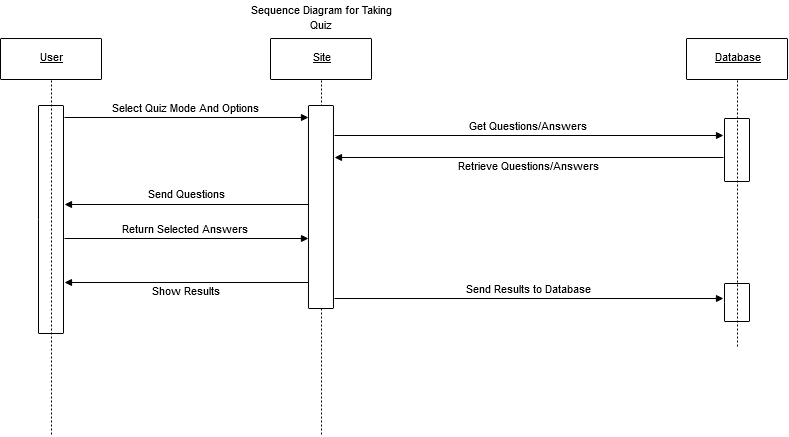

The diagram above was exported from draw.io. Its source (the exported page's mxGraphModel, read from the mxfile embedded in the PNG):
<mxGraphModel dx="1102" dy="601" grid="1" gridSize="10" guides="1" tooltips="1" connect="1" arrows="1" fold="1" page="1" pageScale="1" pageWidth="850" pageHeight="1100" math="0" shadow="0">
  <root>
    <mxCell id="0" />
    <mxCell id="1" parent="0" />
    <mxCell id="2" style="vsdxID=1;fillColor=none;gradientColor=none;strokeColor=none;strokeWidth=0;spacingTop=-3;spacingBottom=-3;spacingLeft=-3;spacingRight=-3;labelBackgroundColor=none;rounded=0;html=1;whiteSpace=wrap;" parent="1" vertex="1">
      <mxGeometry x="346" y="34" width="152" height="38" as="geometry" />
    </mxCell>
    <mxCell id="3" style="vsdxID=2;fillColor=#ffffff;gradientColor=none;shape=stencil(UzV2Ls5ILEhVNTIoLinKz04tz0wpyVA1dlE1MsrMy0gtyiwBslSNXVWNndPyi1LTi/JL81Ig/IJEkEoQKze/DGRCBUSfroGegSFIl5FBJUQEKGAKFnCDqM/JzENSb2mpZ2lJkXpDA/w6MF1Eug509UAGIgCAHPTQAQpBQtbYFQA=);strokeColor=#000000;strokeWidth=0;spacingTop=-3;spacingBottom=-3;spacingLeft=-3;spacingRight=-3;labelBackgroundColor=none;rounded=0;html=1;whiteSpace=wrap;" parent="2" vertex="1">
      <mxGeometry width="152" height="38" as="geometry" />
    </mxCell>
    <mxCell id="4" value="&lt;p style=&quot;align:center;margin-left:0;margin-right:0;margin-top:0px;margin-bottom:0px;text-indent:0;valign:middle;direction:ltr;&quot;&gt;&lt;font style=&quot;font-size:11px;font-family:Arial;color:#000000;direction:ltr;letter-spacing:0px;line-height:100%;opacity:1&quot;&gt;Sequence Diagram for Taking Quiz&lt;/font&gt;&lt;/p&gt;" style="text;vsdxID=1;fillColor=none;gradientColor=none;strokeColor=none;strokeWidth=0;spacingTop=-3;spacingBottom=-3;spacingLeft=-3;spacingRight=-3;labelBackgroundColor=none;rounded=0;html=1;whiteSpace=wrap;verticalAlign=middle;align=center;;html=1;" parent="2" vertex="1">
      <mxGeometry y="-0.1" width="152.4" height="38.1" as="geometry" />
    </mxCell>
    <mxCell id="5" style="vsdxID=3;fillColor=none;gradientColor=none;strokeColor=none;spacingTop=-3;spacingBottom=-3;spacingLeft=-3;spacingRight=-3;labelBackgroundColor=none;rounded=0;html=1;whiteSpace=wrap;" parent="1" vertex="1">
      <mxGeometry x="101" y="72" width="101" height="41" as="geometry" />
    </mxCell>
    <mxCell id="6" style="vsdxID=4;fillColor=#ffffff;gradientColor=none;shape=stencil(pZFLDsIwDERP4y1yEiEOUMoFOEFEDLEISZWG7+lJaypVFSvY2TPPsjUG0/TedgQa+5LTme7sigezBa05espcagWmBdMcU6ZTTtfopO9sJTWOCjmZUQOt0ebDnl8kGq6M2qzFkMlLug0bHx9frOdEo7A7YQPHGavwH3rqv8I/o8sbajFGI6FxCJLs3F9GWSV5g2nf);strokeColor=#000000;spacingTop=-3;spacingBottom=-3;spacingLeft=-3;spacingRight=-3;labelBackgroundColor=none;rounded=1;html=1;whiteSpace=wrap;" parent="5" vertex="1">
      <mxGeometry width="101" height="41" as="geometry" />
    </mxCell>
    <mxCell id="7" value="&lt;p style=&quot;align:center;margin-left:0;margin-right:0;margin-top:0px;margin-bottom:0px;text-indent:0;valign:middle;direction:ltr;&quot;&gt;&lt;font style=&quot;font-size:11px;font-family:Arial;color:#000000;direction:ltr;letter-spacing:0px;line-height:100%;opacity:1&quot;&gt;&lt;u&gt;User&lt;/u&gt;&lt;/font&gt;&lt;/p&gt;" style="text;vsdxID=3;fillColor=none;gradientColor=none;strokeColor=none;spacingTop=-3;spacingBottom=-3;spacingLeft=-3;spacingRight=-3;labelBackgroundColor=none;rounded=0;html=1;whiteSpace=wrap;verticalAlign=middle;align=center;;html=1;" parent="5" vertex="1">
      <mxGeometry y="-0.48" width="101.6" height="41.91" as="geometry" />
    </mxCell>
    <mxCell id="8" style="vsdxID=5;fillColor=none;gradientColor=none;strokeColor=none;spacingTop=-3;spacingBottom=-3;spacingLeft=-3;spacingRight=-3;labelBackgroundColor=none;rounded=0;html=1;whiteSpace=wrap;" parent="1" vertex="1">
      <mxGeometry x="371" y="72" width="101" height="41" as="geometry" />
    </mxCell>
    <mxCell id="9" style="vsdxID=6;fillColor=#ffffff;gradientColor=none;shape=stencil(pZFLDsIwDERP4y1yEiEOUMoFOEFEDLEISZWG7+lJaypVFSvY2TPPsjUG0/TedgQa+5LTme7sigezBa05espcagWmBdMcU6ZTTtfopO9sJTWOCjmZUQOt0ebDnl8kGq6M2qzFkMlLug0bHx9frOdEo7A7YQPHGavwH3rqv8I/o8sbajFGI6FxCJLs3F9GWSV5g2nf);strokeColor=#000000;spacingTop=-3;spacingBottom=-3;spacingLeft=-3;spacingRight=-3;labelBackgroundColor=none;rounded=1;html=1;whiteSpace=wrap;" parent="8" vertex="1">
      <mxGeometry width="101" height="41" as="geometry" />
    </mxCell>
    <mxCell id="10" value="&lt;p style=&quot;align:center;margin-left:0;margin-right:0;margin-top:0px;margin-bottom:0px;text-indent:0;valign:middle;direction:ltr;&quot;&gt;&lt;font style=&quot;font-size:11px;font-family:Arial;color:#000000;direction:ltr;letter-spacing:0px;line-height:100%;opacity:1&quot;&gt;&lt;u&gt;Site&lt;/u&gt;&lt;/font&gt;&lt;/p&gt;" style="text;vsdxID=5;fillColor=none;gradientColor=none;strokeColor=none;spacingTop=-3;spacingBottom=-3;spacingLeft=-3;spacingRight=-3;labelBackgroundColor=none;rounded=0;html=1;whiteSpace=wrap;verticalAlign=middle;align=center;;html=1;" parent="8" vertex="1">
      <mxGeometry y="-0.48" width="101.6" height="41.91" as="geometry" />
    </mxCell>
    <mxCell id="11" style="vsdxID=7;fillColor=none;gradientColor=none;strokeColor=none;spacingTop=-3;spacingBottom=-3;spacingLeft=-3;spacingRight=-3;labelBackgroundColor=none;rounded=0;html=1;whiteSpace=wrap;" parent="1" vertex="1">
      <mxGeometry x="787" y="72" width="101" height="41" as="geometry" />
    </mxCell>
    <mxCell id="12" style="vsdxID=8;fillColor=#ffffff;gradientColor=none;shape=stencil(pZFLDsIwDERP4y1yEiEOUMoFOEFEDLEISZWG7+lJaypVFSvY2TPPsjUG0/TedgQa+5LTme7sigezBa05espcagWmBdMcU6ZTTtfopO9sJTWOCjmZUQOt0ebDnl8kGq6M2qzFkMlLug0bHx9frOdEo7A7YQPHGavwH3rqv8I/o8sbajFGI6FxCJLs3F9GWSV5g2nf);strokeColor=#000000;spacingTop=-3;spacingBottom=-3;spacingLeft=-3;spacingRight=-3;labelBackgroundColor=none;rounded=1;html=1;whiteSpace=wrap;" parent="11" vertex="1">
      <mxGeometry width="101" height="41" as="geometry" />
    </mxCell>
    <mxCell id="13" value="&lt;p style=&quot;align:center;margin-left:0;margin-right:0;margin-top:0px;margin-bottom:0px;text-indent:0;valign:middle;direction:ltr;&quot;&gt;&lt;font style=&quot;font-size:11px;font-family:Arial;color:#000000;direction:ltr;letter-spacing:0px;line-height:100%;opacity:1&quot;&gt;&lt;u&gt;Database&lt;/u&gt;&lt;/font&gt;&lt;/p&gt;" style="text;vsdxID=7;fillColor=none;gradientColor=none;strokeColor=none;spacingTop=-3;spacingBottom=-3;spacingLeft=-3;spacingRight=-3;labelBackgroundColor=none;rounded=0;html=1;whiteSpace=wrap;verticalAlign=middle;align=center;;html=1;" parent="11" vertex="1">
      <mxGeometry y="-0.48" width="101.6" height="41.91" as="geometry" />
    </mxCell>
    <mxCell id="41" style="vsdxID=10;edgeStyle=none;dashed=1;dashPattern=2.00 2.00;startArrow=none;endArrow=none;startSize=5;endSize=5;strokeColor=#000000;spacingTop=-3;spacingBottom=-3;spacingLeft=-3;spacingRight=-3;verticalAlign=middle;html=1;labelBackgroundColor=none;rounded=0;" parent="1" edge="1">
      <mxGeometry relative="1" as="geometry">
        <mxPoint as="offset" />
        <Array as="points" />
        <mxPoint x="422" y="114" as="sourcePoint" />
        <mxPoint x="422" y="469" as="targetPoint" />
      </mxGeometry>
    </mxCell>
    <mxCell id="14" style="vsdxID=12;fillColor=none;gradientColor=none;strokeColor=none;spacingTop=-3;spacingBottom=-3;spacingLeft=-3;spacingRight=-3;labelBackgroundColor=none;rounded=0;html=1;whiteSpace=wrap;" parent="1" vertex="1">
      <mxGeometry x="139" y="139" width="25" height="228" as="geometry" />
    </mxCell>
    <mxCell id="15" style="vsdxID=13;fillColor=#ffffff;gradientColor=none;shape=stencil(nZBLDsIwDERP4y1KYiEOUMoFOEFEDbEISZWG8jk9aQ1SQKy688y8kaUBbAZnewKjhpzimW7cZQe4BWM4OEqcywXYAjbHmOiU4jV0ontbSKNmhzrp6Ik2yqbDnp8knlqh3qwlkOYljtPH+zuX6FGrnYCeQwVqtRj96L/wYvQLLMe8iGzF3sugdf67YLFkfWxf);strokeColor=#000000;spacingTop=-3;spacingBottom=-3;spacingLeft=-3;spacingRight=-3;labelBackgroundColor=none;rounded=1;html=1;whiteSpace=wrap;" parent="14" vertex="1">
      <mxGeometry width="25" height="228" as="geometry" />
    </mxCell>
    <mxCell id="16" style="vsdxID=14;fillColor=none;gradientColor=none;strokeColor=none;spacingTop=-3;spacingBottom=-3;spacingLeft=-3;spacingRight=-3;labelBackgroundColor=none;rounded=0;html=1;whiteSpace=wrap;" parent="1" vertex="1">
      <mxGeometry x="409" y="139" width="25" height="203" as="geometry" />
    </mxCell>
    <mxCell id="17" style="vsdxID=15;fillColor=#ffffff;gradientColor=none;shape=stencil(nZFNDsIgEIVPM0vJADHKutYLeIJGUIgIDcXf00sZF1UTE93NvPe9MHmAbAbb9QYEDjnFg7k4nS3IFQjhgjXJ5TKBbEE2u5jMPsVT0LT3XSEFVsVoyvCRFtil7cbdDWnIJF/MyaDkMZ7HF6/kz5DhkuzbM1G3NcHehQmsFFPif5jjF/zzkB/xF7gMtSHqznlPBU/990aLRL8h2wc=);strokeColor=#000000;spacingTop=-3;spacingBottom=-3;spacingLeft=-3;spacingRight=-3;labelBackgroundColor=none;rounded=1;html=1;whiteSpace=wrap;" parent="16" vertex="1">
      <mxGeometry width="25" height="203" as="geometry" />
    </mxCell>
    <mxCell id="18" style="vsdxID=16;fillColor=none;gradientColor=none;strokeColor=none;spacingTop=-3;spacingBottom=-3;spacingLeft=-3;spacingRight=-3;labelBackgroundColor=none;rounded=0;html=1;whiteSpace=wrap;" parent="1" vertex="1">
      <mxGeometry x="825" y="152" width="25" height="63" as="geometry" />
    </mxCell>
    <mxCell id="19" style="vsdxID=17;fillColor=#ffffff;gradientColor=none;shape=stencil(nZBLDsIwDERP4y1KYiEOUMoFOEFEDbEISZWG8jk9aQ1SQKy688y8kaUBbAZnewKjhpzimW7cZQe4BWM4OEqcywXYAjbHmOiU4jV0ontbSKNmhzrp6Ik2yqbDnp8knlqh3qwlkOYljtPH+zuX6FGrnYCeQwVqtRj96L/wYvQLLMe8iGzF3sugdf67YLFkfWxf);strokeColor=#000000;spacingTop=-3;spacingBottom=-3;spacingLeft=-3;spacingRight=-3;labelBackgroundColor=none;rounded=1;html=1;whiteSpace=wrap;" parent="18" vertex="1">
      <mxGeometry width="25" height="63" as="geometry" />
    </mxCell>
    <mxCell id="20" style="vsdxID=24;fillColor=none;gradientColor=none;strokeColor=none;spacingTop=-3;spacingBottom=-3;spacingLeft=-3;spacingRight=-3;labelBackgroundColor=none;rounded=0;html=1;whiteSpace=wrap;" parent="1" vertex="1">
      <mxGeometry x="825" y="317" width="25" height="38" as="geometry" />
    </mxCell>
    <mxCell id="21" style="vsdxID=25;fillColor=#ffffff;gradientColor=none;shape=stencil(nZBLDsIwDERP4y1KYiEOUMoFOEFEDbEISZWG8jk9aQ1SQKy688y8kaUBbAZnewKjhpzimW7cZQe4BWM4OEqcywXYAjbHmOiU4jV0ontbSKNmhzrp6Ik2yqbDnp8knlqh3qwlkOYljtPH+zuX6FGrnYCeQwVqtRj96L/wYvQLLMe8iGzF3sugdf67YLFkfWxf);strokeColor=#000000;spacingTop=-3;spacingBottom=-3;spacingLeft=-3;spacingRight=-3;labelBackgroundColor=none;rounded=1;html=1;whiteSpace=wrap;" parent="20" vertex="1">
      <mxGeometry width="25" height="38" as="geometry" />
    </mxCell>
    <mxCell id="30" parent="1" vertex="1">
      <mxGeometry x="152" y="469" as="geometry" />
    </mxCell>
    <mxCell id="31" style="vsdxID=9;edgeStyle=none;dashed=1;dashPattern=2.00 2.00;startArrow=none;endArrow=none;startSize=5;endSize=5;strokeColor=#000000;spacingTop=-3;spacingBottom=-3;spacingLeft=-3;spacingRight=-3;verticalAlign=middle;html=1;labelBackgroundColor=none;rounded=0;exitX=0.504950495049505;exitY=1.024390243902439;exitDx=0;exitDy=0;exitPerimeter=0;" parent="1" source="5" target="30" edge="1">
      <mxGeometry relative="1" as="geometry">
        <mxPoint as="offset" />
        <Array as="points" />
      </mxGeometry>
    </mxCell>
    <mxCell id="32" parent="1" vertex="1">
      <mxGeometry x="838" y="381" as="geometry" />
    </mxCell>
    <mxCell id="33" style="vsdxID=11;edgeStyle=none;dashed=1;dashPattern=2.00 2.00;startArrow=none;endArrow=none;startSize=5;endSize=5;strokeColor=#000000;spacingTop=-3;spacingBottom=-3;spacingLeft=-3;spacingRight=-3;verticalAlign=middle;html=1;labelBackgroundColor=none;rounded=0;exitX=0.504950495049505;exitY=1.024390243902439;exitDx=0;exitDy=0;exitPerimeter=0;" parent="1" source="11" target="32" edge="1">
      <mxGeometry relative="1" as="geometry">
        <mxPoint as="offset" />
        <Array as="points" />
      </mxGeometry>
    </mxCell>
    <mxCell id="34" value="&lt;p style=&quot;align:center;margin-left:0;margin-right:0;margin-top:0px;margin-bottom:0px;text-indent:0;valign:middle;direction:ltr;&quot;&gt;&lt;font style=&quot;font-size:11px;font-family:Arial;color:#000000;direction:ltr;letter-spacing:0px;line-height:100%;opacity:1&quot;&gt;Send Results to Database&lt;/font&gt;&lt;/p&gt;" style="vsdxID=26;edgeStyle=none;startArrow=none;endArrow=block;startSize=5;endSize=5;strokeColor=#000000;spacingTop=-3;spacingBottom=-3;spacingLeft=-3;spacingRight=-3;verticalAlign=middle;html=1;labelBackgroundColor=none;rounded=0;align=center;exitX=1.04;exitY=0.9507389162561576;exitDx=0;exitDy=0;exitPerimeter=0;entryX=-0.04;entryY=0.39473684210526316;entryDx=0;entryDy=0;entryPerimeter=0;" parent="1" source="16" target="20" edge="1">
      <mxGeometry relative="1" as="geometry">
        <mxPoint x="-1" y="-9" as="offset" />
        <Array as="points" />
      </mxGeometry>
    </mxCell>
    <mxCell id="35" value="&lt;p style=&quot;align:center;margin-left:0;margin-right:0;margin-top:0px;margin-bottom:0px;text-indent:0;valign:middle;direction:ltr;&quot;&gt;&lt;font style=&quot;font-size:11px;font-family:Arial;color:#000000;direction:ltr;letter-spacing:0px;line-height:100%;opacity:1&quot;&gt;Show Results&lt;/font&gt;&lt;/p&gt;" style="vsdxID=23;edgeStyle=none;startArrow=none;endArrow=block;startSize=5;endSize=5;strokeColor=#000000;spacingTop=-3;spacingBottom=-3;spacingLeft=-3;spacingRight=-3;verticalAlign=middle;html=1;labelBackgroundColor=none;rounded=0;align=center;exitX=0;exitY=0.8719211822660099;exitDx=0;exitDy=0;exitPerimeter=0;entryX=1.04;entryY=0.7763157894736842;entryDx=0;entryDy=0;entryPerimeter=0;" parent="1" source="16" target="14" edge="1">
      <mxGeometry relative="1" as="geometry">
        <mxPoint y="9" as="offset" />
        <Array as="points" />
      </mxGeometry>
    </mxCell>
    <mxCell id="36" value="&lt;p style=&quot;margin-left: 0 ; margin-right: 0 ; margin-top: 0px ; margin-bottom: 0px ; text-indent: 0 ; direction: ltr&quot;&gt;&lt;font style=&quot;font-size: 11px ; font-family: &amp;#34;arial&amp;#34; ; color: #000000 ; direction: ltr ; letter-spacing: 0px ; line-height: 100% ; opacity: 1&quot;&gt;Return Selected Answers&lt;br&gt;&lt;/font&gt;&lt;/p&gt;" style="vsdxID=22;edgeStyle=none;startArrow=none;endArrow=block;startSize=5;endSize=5;strokeColor=#000000;spacingTop=-3;spacingBottom=-3;spacingLeft=-3;spacingRight=-3;verticalAlign=middle;html=1;labelBackgroundColor=none;rounded=0;align=center;exitX=1.04;exitY=0.5833333333333334;exitDx=0;exitDy=0;exitPerimeter=0;entryX=0;entryY=0.6551724137931034;entryDx=0;entryDy=0;entryPerimeter=0;" parent="1" source="14" target="16" edge="1">
      <mxGeometry relative="1" as="geometry">
        <mxPoint x="-1" y="-9" as="offset" />
        <Array as="points" />
      </mxGeometry>
    </mxCell>
    <mxCell id="37" value="&lt;p style=&quot;margin-left: 0 ; margin-right: 0 ; margin-top: 0px ; margin-bottom: 0px ; text-indent: 0 ; direction: ltr&quot;&gt;&lt;font style=&quot;font-size: 11px ; font-family: &amp;#34;arial&amp;#34; ; color: #000000 ; direction: ltr ; letter-spacing: 0px ; line-height: 100% ; opacity: 1&quot;&gt;Send Question&lt;/font&gt;s&lt;br&gt;&lt;/p&gt;" style="vsdxID=21;edgeStyle=none;startArrow=none;endArrow=block;startSize=5;endSize=5;strokeColor=#000000;spacingTop=-3;spacingBottom=-3;spacingLeft=-3;spacingRight=-3;verticalAlign=middle;html=1;labelBackgroundColor=none;rounded=0;align=center;exitX=0;exitY=0.4876847290640394;exitDx=0;exitDy=0;exitPerimeter=0;entryX=1.04;entryY=0.4342105263157895;entryDx=0;entryDy=0;entryPerimeter=0;" parent="1" source="16" target="14" edge="1">
      <mxGeometry relative="1" as="geometry">
        <mxPoint y="-10" as="offset" />
        <Array as="points" />
      </mxGeometry>
    </mxCell>
    <mxCell id="38" value="&lt;p style=&quot;align:center;margin-left:0;margin-right:0;margin-top:0px;margin-bottom:0px;text-indent:0;valign:middle;direction:ltr;&quot;&gt;&lt;font style=&quot;font-size:11px;font-family:Arial;color:#000000;direction:ltr;letter-spacing:0px;line-height:100%;opacity:1&quot;&gt;Select Quiz Mode And Options&lt;/font&gt;&lt;/p&gt;" style="vsdxID=18;edgeStyle=none;startArrow=none;endArrow=block;startSize=5;endSize=5;strokeColor=#000000;spacingTop=-3;spacingBottom=-3;spacingLeft=-3;spacingRight=-3;verticalAlign=middle;html=1;labelBackgroundColor=none;rounded=0;align=center;exitX=1.04;exitY=0.05263157894736842;exitDx=0;exitDy=0;exitPerimeter=0;entryX=0;entryY=0.059113300492610835;entryDx=0;entryDy=0;entryPerimeter=0;" parent="1" source="14" target="16" edge="1">
      <mxGeometry relative="1" as="geometry">
        <mxPoint x="-1" y="-9" as="offset" />
        <Array as="points" />
      </mxGeometry>
    </mxCell>
    <mxCell id="39" value="&lt;p style=&quot;align:center;margin-left:0;margin-right:0;margin-top:0px;margin-bottom:0px;text-indent:0;valign:middle;direction:ltr;&quot;&gt;&lt;font style=&quot;font-size:11px;font-family:Arial;color:#000000;direction:ltr;letter-spacing:0px;line-height:100%;opacity:1&quot;&gt;Get Questions/Answers&lt;/font&gt;&lt;/p&gt;" style="vsdxID=19;edgeStyle=none;startArrow=none;endArrow=block;startSize=5;endSize=5;strokeColor=#000000;spacingTop=-3;spacingBottom=-3;spacingLeft=-3;spacingRight=-3;verticalAlign=middle;html=1;labelBackgroundColor=none;rounded=0;align=center;exitX=1.04;exitY=0.1477832512315271;exitDx=0;exitDy=0;exitPerimeter=0;entryX=-0.04;entryY=0.2698412698412698;entryDx=0;entryDy=0;entryPerimeter=0;" parent="1" source="16" target="18" edge="1">
      <mxGeometry relative="1" as="geometry">
        <mxPoint x="-1" y="-9" as="offset" />
        <Array as="points">
          <mxPoint x="629.56" y="169" />
          <mxPoint x="629.56" y="169" />
        </Array>
      </mxGeometry>
    </mxCell>
    <mxCell id="40" value="&lt;p style=&quot;align:center;margin-left:0;margin-right:0;margin-top:0px;margin-bottom:0px;text-indent:0;valign:middle;direction:ltr;&quot;&gt;&lt;font style=&quot;font-size:11px;font-family:Arial;color:#000000;direction:ltr;letter-spacing:0px;line-height:100%;opacity:1&quot;&gt;Retrieve Questions/Answers&lt;/font&gt;&lt;/p&gt;" style="vsdxID=20;edgeStyle=none;startArrow=none;endArrow=block;startSize=5;endSize=5;strokeColor=#000000;spacingTop=-3;spacingBottom=-3;spacingLeft=-3;spacingRight=-3;verticalAlign=middle;html=1;labelBackgroundColor=none;rounded=0;align=center;exitX=-0.04;exitY=0.6190476190476191;exitDx=0;exitDy=0;exitPerimeter=0;entryX=1.04;entryY=0.2561576354679803;entryDx=0;entryDy=0;entryPerimeter=0;" parent="1" source="18" target="16" edge="1">
      <mxGeometry relative="1" as="geometry">
        <mxPoint y="9" as="offset" />
        <Array as="points" />
      </mxGeometry>
    </mxCell>
  </root>
</mxGraphModel>